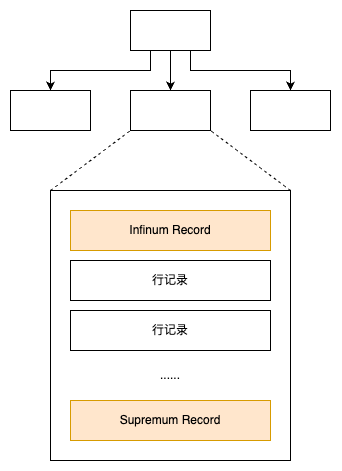

The diagram above was exported from draw.io. Its source (the exported page's mxGraphModel, read from the mxfile embedded in the PNG):
<mxGraphModel dx="466" dy="730" grid="1" gridSize="10" guides="1" tooltips="1" connect="1" arrows="1" fold="1" page="1" pageScale="1" pageWidth="850" pageHeight="1100" math="0" shadow="0">
  <root>
    <mxCell id="0" />
    <mxCell id="1" parent="0" />
    <mxCell id="2" style="edgeStyle=orthogonalEdgeStyle;rounded=0;orthogonalLoop=1;jettySize=auto;html=1;exitX=0.25;exitY=1;exitDx=0;exitDy=0;entryX=0.5;entryY=0;entryDx=0;entryDy=0;" edge="1" source="5" target="6" parent="1">
      <mxGeometry relative="1" as="geometry" />
    </mxCell>
    <mxCell id="3" style="edgeStyle=orthogonalEdgeStyle;rounded=0;orthogonalLoop=1;jettySize=auto;html=1;exitX=0.5;exitY=1;exitDx=0;exitDy=0;entryX=0.5;entryY=0;entryDx=0;entryDy=0;" edge="1" source="5" target="7" parent="1">
      <mxGeometry relative="1" as="geometry" />
    </mxCell>
    <mxCell id="4" style="edgeStyle=orthogonalEdgeStyle;rounded=0;orthogonalLoop=1;jettySize=auto;html=1;exitX=0.75;exitY=1;exitDx=0;exitDy=0;entryX=0.5;entryY=0;entryDx=0;entryDy=0;" edge="1" source="5" target="8" parent="1">
      <mxGeometry relative="1" as="geometry" />
    </mxCell>
    <mxCell id="5" value="" style="rounded=0;whiteSpace=wrap;html=1;" vertex="1" parent="1">
      <mxGeometry x="1360" y="560" width="80" height="40" as="geometry" />
    </mxCell>
    <mxCell id="6" value="" style="rounded=0;whiteSpace=wrap;html=1;" vertex="1" parent="1">
      <mxGeometry x="1240" y="640" width="80" height="40" as="geometry" />
    </mxCell>
    <mxCell id="7" value="" style="rounded=0;whiteSpace=wrap;html=1;" vertex="1" parent="1">
      <mxGeometry x="1360" y="640" width="80" height="40" as="geometry" />
    </mxCell>
    <mxCell id="8" value="" style="rounded=0;whiteSpace=wrap;html=1;" vertex="1" parent="1">
      <mxGeometry x="1480" y="640" width="80" height="40" as="geometry" />
    </mxCell>
    <mxCell id="9" value="" style="rounded=0;whiteSpace=wrap;html=1;" vertex="1" parent="1">
      <mxGeometry x="1280" y="740" width="240" height="270" as="geometry" />
    </mxCell>
    <mxCell id="10" value="Infinum Record" style="rounded=0;whiteSpace=wrap;html=1;fillColor=#ffe6cc;strokeColor=#d79b00;" vertex="1" parent="1">
      <mxGeometry x="1300" y="760" width="200" height="40" as="geometry" />
    </mxCell>
    <mxCell id="11" value="Supremum Record" style="rounded=0;whiteSpace=wrap;html=1;fillColor=#ffe6cc;strokeColor=#d79b00;" vertex="1" parent="1">
      <mxGeometry x="1300" y="950" width="200" height="40" as="geometry" />
    </mxCell>
    <mxCell id="12" value="行记录" style="rounded=0;whiteSpace=wrap;html=1;" vertex="1" parent="1">
      <mxGeometry x="1300" y="810" width="200" height="40" as="geometry" />
    </mxCell>
    <mxCell id="13" value="行记录" style="rounded=0;whiteSpace=wrap;html=1;" vertex="1" parent="1">
      <mxGeometry x="1300" y="860" width="200" height="40" as="geometry" />
    </mxCell>
    <mxCell id="14" value="......" style="text;html=1;align=center;verticalAlign=middle;whiteSpace=wrap;rounded=0;" vertex="1" parent="1">
      <mxGeometry x="1370" y="910" width="60" height="30" as="geometry" />
    </mxCell>
    <mxCell id="15" value="" style="endArrow=none;dashed=1;html=1;rounded=0;entryX=0;entryY=1;entryDx=0;entryDy=0;exitX=0;exitY=0;exitDx=0;exitDy=0;" edge="1" source="9" target="7" parent="1">
      <mxGeometry width="50" height="50" relative="1" as="geometry">
        <mxPoint x="1290" y="760" as="sourcePoint" />
        <mxPoint x="1340" y="710" as="targetPoint" />
      </mxGeometry>
    </mxCell>
    <mxCell id="16" value="" style="endArrow=none;dashed=1;html=1;rounded=0;entryX=1;entryY=1;entryDx=0;entryDy=0;exitX=1;exitY=0;exitDx=0;exitDy=0;" edge="1" source="9" target="7" parent="1">
      <mxGeometry width="50" height="50" relative="1" as="geometry">
        <mxPoint x="1400" y="760" as="sourcePoint" />
        <mxPoint x="1450" y="710" as="targetPoint" />
      </mxGeometry>
    </mxCell>
  </root>
</mxGraphModel>